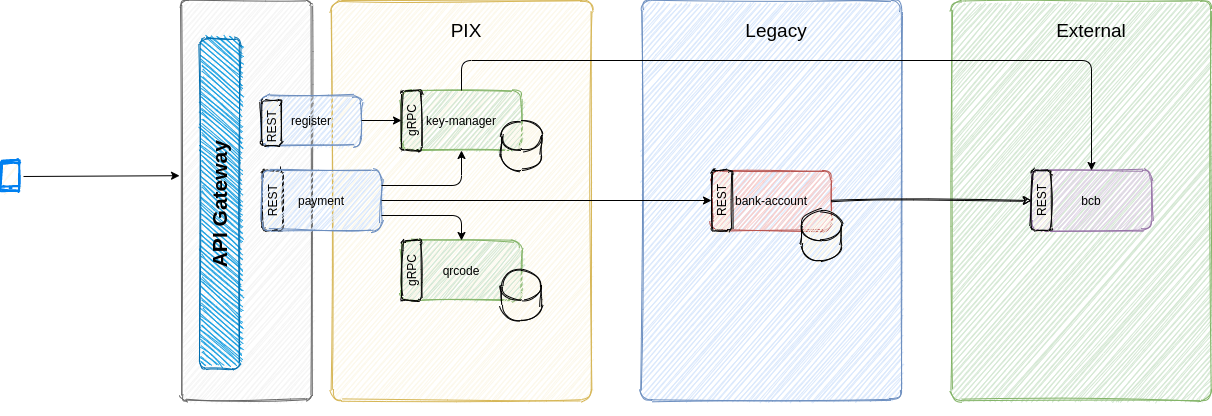

The diagram above was exported from draw.io. Its source (the exported page's mxGraphModel, read from the mxfile embedded in the PNG):
<mxGraphModel dx="2205" dy="722" grid="1" gridSize="10" guides="1" tooltips="1" connect="1" arrows="1" fold="1" page="1" pageScale="1" pageWidth="850" pageHeight="1100" math="0" shadow="0">
  <root>
    <mxCell id="0" />
    <mxCell id="1" parent="0" />
    <mxCell id="_PJ_vrmzQEdOFRAuDm_e-38" value="" style="rounded=1;whiteSpace=wrap;html=1;arcSize=4;strokeColor=#666666;fillColor=#f5f5f5;sketch=1;fontColor=#333333;" parent="1" vertex="1">
      <mxGeometry x="10" y="150" width="130" height="400" as="geometry" />
    </mxCell>
    <mxCell id="_PJ_vrmzQEdOFRAuDm_e-26" value="" style="rounded=1;whiteSpace=wrap;html=1;sketch=1;fillColor=#FCF8EB;" parent="1" vertex="1">
      <mxGeometry x="91.25" y="320" width="20" height="60" as="geometry" />
    </mxCell>
    <mxCell id="_PJ_vrmzQEdOFRAuDm_e-12" value="" style="rounded=1;whiteSpace=wrap;html=1;arcSize=4;strokeColor=#82b366;fillColor=#d5e8d4;sketch=1;" parent="1" vertex="1">
      <mxGeometry x="780" y="150" width="260" height="400" as="geometry" />
    </mxCell>
    <mxCell id="_PJ_vrmzQEdOFRAuDm_e-9" value="" style="rounded=1;whiteSpace=wrap;html=1;arcSize=4;strokeColor=#6c8ebf;fillColor=#dae8fc;sketch=1;" parent="1" vertex="1">
      <mxGeometry x="470" y="150" width="260" height="400" as="geometry" />
    </mxCell>
    <mxCell id="_PJ_vrmzQEdOFRAuDm_e-10" value="&lt;font style=&quot;font-size: 19px&quot;&gt;Legacy&lt;/font&gt;" style="text;html=1;strokeColor=none;fillColor=none;align=center;verticalAlign=middle;whiteSpace=wrap;rounded=0;sketch=1;" parent="1" vertex="1">
      <mxGeometry x="510" y="170" width="190" height="20" as="geometry" />
    </mxCell>
    <mxCell id="_PJ_vrmzQEdOFRAuDm_e-7" value="" style="rounded=1;whiteSpace=wrap;html=1;arcSize=4;strokeColor=#d6b656;fillColor=#FCF8EB;sketch=1;" parent="1" vertex="1">
      <mxGeometry x="160" y="150" width="260" height="400" as="geometry" />
    </mxCell>
    <mxCell id="_PJ_vrmzQEdOFRAuDm_e-1" value="key-manager" style="rounded=1;whiteSpace=wrap;html=1;fillColor=#d5e8d4;strokeColor=#82b366;sketch=1;" parent="1" vertex="1">
      <mxGeometry x="230" y="240" width="120" height="60" as="geometry" />
    </mxCell>
    <mxCell id="_PJ_vrmzQEdOFRAuDm_e-3" value="bcb" style="rounded=1;whiteSpace=wrap;html=1;fillColor=#e1d5e7;strokeColor=#9673a6;sketch=1;" parent="1" vertex="1">
      <mxGeometry x="860" y="320" width="120" height="60" as="geometry" />
    </mxCell>
    <mxCell id="_PJ_vrmzQEdOFRAuDm_e-4" value="qrcode" style="rounded=1;whiteSpace=wrap;html=1;fillColor=#d5e8d4;strokeColor=#82b366;sketch=1;" parent="1" vertex="1">
      <mxGeometry x="230" y="390" width="120" height="60" as="geometry" />
    </mxCell>
    <mxCell id="_PJ_vrmzQEdOFRAuDm_e-5" value="bank-account" style="rounded=1;whiteSpace=wrap;html=1;fillColor=#f8cecc;strokeColor=#b85450;sketch=1;" parent="1" vertex="1">
      <mxGeometry x="540" y="320" width="120" height="60" as="geometry" />
    </mxCell>
    <mxCell id="_PJ_vrmzQEdOFRAuDm_e-6" value="payment" style="rounded=1;whiteSpace=wrap;html=1;fillColor=#dae8fc;strokeColor=#6c8ebf;sketch=1;" parent="1" vertex="1">
      <mxGeometry x="90" y="320" width="120" height="60" as="geometry" />
    </mxCell>
    <mxCell id="_PJ_vrmzQEdOFRAuDm_e-8" value="&lt;font style=&quot;font-size: 19px&quot;&gt;PIX&lt;/font&gt;" style="text;html=1;strokeColor=none;fillColor=none;align=center;verticalAlign=middle;whiteSpace=wrap;rounded=0;sketch=1;" parent="1" vertex="1">
      <mxGeometry x="200" y="170" width="190" height="20" as="geometry" />
    </mxCell>
    <mxCell id="_PJ_vrmzQEdOFRAuDm_e-13" value="register" style="rounded=1;whiteSpace=wrap;html=1;fillColor=#dae8fc;strokeColor=#6c8ebf;sketch=1;" parent="1" vertex="1">
      <mxGeometry x="90" y="245" width="100" height="50" as="geometry" />
    </mxCell>
    <mxCell id="_PJ_vrmzQEdOFRAuDm_e-14" value="&lt;font style=&quot;font-size: 19px&quot;&gt;External&lt;/font&gt;" style="text;html=1;strokeColor=none;fillColor=none;align=center;verticalAlign=middle;whiteSpace=wrap;rounded=0;sketch=1;" parent="1" vertex="1">
      <mxGeometry x="825" y="170" width="190" height="20" as="geometry" />
    </mxCell>
    <mxCell id="_PJ_vrmzQEdOFRAuDm_e-15" value="" style="endArrow=classic;html=1;entryX=0;entryY=0.5;entryDx=0;entryDy=0;exitX=1;exitY=0.5;exitDx=0;exitDy=0;sketch=1;" parent="1" source="_PJ_vrmzQEdOFRAuDm_e-5" target="_PJ_vrmzQEdOFRAuDm_e-3" edge="1">
      <mxGeometry width="50" height="50" relative="1" as="geometry">
        <mxPoint x="360" y="440" as="sourcePoint" />
        <mxPoint x="410" y="390" as="targetPoint" />
      </mxGeometry>
    </mxCell>
    <mxCell id="_PJ_vrmzQEdOFRAuDm_e-16" value="" style="rounded=1;whiteSpace=wrap;html=1;sketch=1;fillColor=#FCF8EB;" parent="1" vertex="1">
      <mxGeometry x="230" y="240" width="20" height="60" as="geometry" />
    </mxCell>
    <mxCell id="_PJ_vrmzQEdOFRAuDm_e-17" value="gRPC" style="text;html=1;strokeColor=none;fillColor=none;align=center;verticalAlign=middle;whiteSpace=wrap;rounded=0;sketch=1;rotation=-90;" parent="1" vertex="1">
      <mxGeometry x="220" y="260" width="40" height="20" as="geometry" />
    </mxCell>
    <mxCell id="_PJ_vrmzQEdOFRAuDm_e-19" value="" style="rounded=1;whiteSpace=wrap;html=1;sketch=1;fillColor=#FCF8EB;" parent="1" vertex="1">
      <mxGeometry x="230" y="390" width="20" height="60" as="geometry" />
    </mxCell>
    <mxCell id="_PJ_vrmzQEdOFRAuDm_e-20" value="gRPC" style="text;html=1;strokeColor=none;fillColor=none;align=center;verticalAlign=middle;whiteSpace=wrap;rounded=0;sketch=1;rotation=-90;" parent="1" vertex="1">
      <mxGeometry x="220" y="410" width="40" height="20" as="geometry" />
    </mxCell>
    <mxCell id="_PJ_vrmzQEdOFRAuDm_e-21" value="" style="rounded=1;whiteSpace=wrap;html=1;sketch=1;fillColor=#FCF8EB;" parent="1" vertex="1">
      <mxGeometry x="90" y="250" width="20" height="45" as="geometry" />
    </mxCell>
    <mxCell id="_PJ_vrmzQEdOFRAuDm_e-22" value="REST" style="text;html=1;strokeColor=none;fillColor=none;align=center;verticalAlign=middle;whiteSpace=wrap;rounded=0;sketch=1;rotation=-90;" parent="1" vertex="1">
      <mxGeometry x="91.25" y="266.25" width="17.5" height="20" as="geometry" />
    </mxCell>
    <mxCell id="_PJ_vrmzQEdOFRAuDm_e-24" value="REST" style="text;html=1;strokeColor=none;fillColor=none;align=center;verticalAlign=middle;whiteSpace=wrap;rounded=0;sketch=1;rotation=-90;" parent="1" vertex="1">
      <mxGeometry x="81.25" y="340" width="40" height="20" as="geometry" />
    </mxCell>
    <mxCell id="_PJ_vrmzQEdOFRAuDm_e-29" value="" style="rounded=1;whiteSpace=wrap;html=1;sketch=1;fillColor=#FCF8EB;" parent="1" vertex="1">
      <mxGeometry x="540" y="320" width="20" height="60" as="geometry" />
    </mxCell>
    <mxCell id="_PJ_vrmzQEdOFRAuDm_e-30" value="REST" style="text;html=1;strokeColor=none;fillColor=none;align=center;verticalAlign=middle;whiteSpace=wrap;rounded=0;sketch=1;rotation=-90;" parent="1" vertex="1">
      <mxGeometry x="530" y="340" width="40" height="20" as="geometry" />
    </mxCell>
    <mxCell id="_PJ_vrmzQEdOFRAuDm_e-31" value="" style="shape=cylinder3;whiteSpace=wrap;html=1;boundedLbl=1;backgroundOutline=1;size=15;sketch=1;fillColor=#FCF8EB;" parent="1" vertex="1">
      <mxGeometry x="330" y="270" width="40" height="50" as="geometry" />
    </mxCell>
    <mxCell id="_PJ_vrmzQEdOFRAuDm_e-32" value="" style="shape=cylinder3;whiteSpace=wrap;html=1;boundedLbl=1;backgroundOutline=1;size=15;sketch=1;fillColor=#FCF8EB;" parent="1" vertex="1">
      <mxGeometry x="330" y="420" width="40" height="50" as="geometry" />
    </mxCell>
    <mxCell id="_PJ_vrmzQEdOFRAuDm_e-33" value="" style="shape=cylinder3;whiteSpace=wrap;html=1;boundedLbl=1;backgroundOutline=1;size=15;sketch=1;fillColor=#FCF8EB;" parent="1" vertex="1">
      <mxGeometry x="630" y="360" width="40" height="50" as="geometry" />
    </mxCell>
    <mxCell id="_PJ_vrmzQEdOFRAuDm_e-34" value="" style="endArrow=classic;html=1;exitX=1;exitY=0.5;exitDx=0;exitDy=0;entryX=0.5;entryY=0;entryDx=0;entryDy=0;" parent="1" source="_PJ_vrmzQEdOFRAuDm_e-6" target="_PJ_vrmzQEdOFRAuDm_e-30" edge="1">
      <mxGeometry width="50" height="50" relative="1" as="geometry">
        <mxPoint x="360" y="440" as="sourcePoint" />
        <mxPoint x="410" y="390" as="targetPoint" />
      </mxGeometry>
    </mxCell>
    <mxCell id="_PJ_vrmzQEdOFRAuDm_e-35" value="" style="endArrow=classic;html=1;entryX=0.5;entryY=1;entryDx=0;entryDy=0;exitX=1;exitY=0.25;exitDx=0;exitDy=0;" parent="1" source="_PJ_vrmzQEdOFRAuDm_e-6" target="_PJ_vrmzQEdOFRAuDm_e-1" edge="1">
      <mxGeometry width="50" height="50" relative="1" as="geometry">
        <mxPoint x="360" y="440" as="sourcePoint" />
        <mxPoint x="410" y="390" as="targetPoint" />
        <Array as="points">
          <mxPoint x="290" y="335" />
        </Array>
      </mxGeometry>
    </mxCell>
    <mxCell id="_PJ_vrmzQEdOFRAuDm_e-36" value="" style="endArrow=classic;html=1;exitX=1;exitY=0.75;exitDx=0;exitDy=0;entryX=0.5;entryY=0;entryDx=0;entryDy=0;" parent="1" source="_PJ_vrmzQEdOFRAuDm_e-6" target="_PJ_vrmzQEdOFRAuDm_e-4" edge="1">
      <mxGeometry width="50" height="50" relative="1" as="geometry">
        <mxPoint x="360" y="440" as="sourcePoint" />
        <mxPoint x="410" y="390" as="targetPoint" />
        <Array as="points">
          <mxPoint x="290" y="365" />
        </Array>
      </mxGeometry>
    </mxCell>
    <mxCell id="_PJ_vrmzQEdOFRAuDm_e-37" value="" style="endArrow=classic;html=1;entryX=0.5;entryY=0;entryDx=0;entryDy=0;exitX=1;exitY=0.5;exitDx=0;exitDy=0;" parent="1" source="_PJ_vrmzQEdOFRAuDm_e-13" target="_PJ_vrmzQEdOFRAuDm_e-17" edge="1">
      <mxGeometry width="50" height="50" relative="1" as="geometry">
        <mxPoint x="70" y="440" as="sourcePoint" />
        <mxPoint x="120" y="390" as="targetPoint" />
      </mxGeometry>
    </mxCell>
    <mxCell id="_PJ_vrmzQEdOFRAuDm_e-41" value="" style="group;rotation=-90;" parent="1" vertex="1" connectable="0">
      <mxGeometry x="-80" y="380" width="330" height="40" as="geometry" />
    </mxCell>
    <mxCell id="_PJ_vrmzQEdOFRAuDm_e-39" value="" style="rounded=1;whiteSpace=wrap;html=1;sketch=1;fillColor=#1ba1e2;strokeColor=#006EAF;fontColor=#ffffff;rotation=-90;" parent="_PJ_vrmzQEdOFRAuDm_e-41" vertex="1">
      <mxGeometry x="-36.666666666666664" y="-46.666666666666664" width="330" height="40" as="geometry" />
    </mxCell>
    <mxCell id="_PJ_vrmzQEdOFRAuDm_e-40" value="API Gateway" style="text;html=1;strokeColor=none;fillColor=none;align=center;verticalAlign=middle;whiteSpace=wrap;rounded=0;sketch=1;fontSize=21;fontStyle=1;rotation=-90;" parent="_PJ_vrmzQEdOFRAuDm_e-41" vertex="1">
      <mxGeometry x="-36.666666666666664" y="-33.33333333333333" width="330" height="13.333333333333332" as="geometry" />
    </mxCell>
    <mxCell id="_PJ_vrmzQEdOFRAuDm_e-48" value="" style="html=1;verticalLabelPosition=bottom;align=center;labelBackgroundColor=#ffffff;verticalAlign=top;strokeWidth=2;strokeColor=#0080F0;shadow=0;dashed=0;shape=mxgraph.ios7.icons.smartphone;sketch=1;fillColor=#FCF8EB;fontSize=21;" parent="1" vertex="1">
      <mxGeometry x="-170" y="310" width="18" height="30" as="geometry" />
    </mxCell>
    <mxCell id="_PJ_vrmzQEdOFRAuDm_e-49" value="" style="endArrow=classic;html=1;fontSize=21;exitX=1.222;exitY=0.533;exitDx=0;exitDy=0;exitPerimeter=0;entryX=-0.015;entryY=0.438;entryDx=0;entryDy=0;entryPerimeter=0;" parent="1" source="_PJ_vrmzQEdOFRAuDm_e-48" target="_PJ_vrmzQEdOFRAuDm_e-38" edge="1">
      <mxGeometry width="50" height="50" relative="1" as="geometry">
        <mxPoint x="150" y="440" as="sourcePoint" />
        <mxPoint x="200" y="390" as="targetPoint" />
      </mxGeometry>
    </mxCell>
    <mxCell id="_PJ_vrmzQEdOFRAuDm_e-50" value="" style="rounded=1;whiteSpace=wrap;html=1;sketch=1;fillColor=#FCF8EB;" parent="1" vertex="1">
      <mxGeometry x="860" y="320" width="20" height="60" as="geometry" />
    </mxCell>
    <mxCell id="_PJ_vrmzQEdOFRAuDm_e-51" value="REST" style="text;html=1;strokeColor=none;fillColor=none;align=center;verticalAlign=middle;whiteSpace=wrap;rounded=0;sketch=1;rotation=-90;" parent="1" vertex="1">
      <mxGeometry x="850" y="340" width="40" height="20" as="geometry" />
    </mxCell>
    <mxCell id="Bwuch_Z5mjwXCrFx4H3W-1" value="" style="endArrow=classic;html=1;fontSize=21;exitX=0.5;exitY=0;exitDx=0;exitDy=0;entryX=0.5;entryY=0;entryDx=0;entryDy=0;" parent="1" source="_PJ_vrmzQEdOFRAuDm_e-1" target="_PJ_vrmzQEdOFRAuDm_e-3" edge="1">
      <mxGeometry width="50" height="50" relative="1" as="geometry">
        <mxPoint x="420" y="440" as="sourcePoint" />
        <mxPoint x="470" y="390" as="targetPoint" />
        <Array as="points">
          <mxPoint x="290" y="210" />
          <mxPoint x="920" y="210" />
        </Array>
      </mxGeometry>
    </mxCell>
  </root>
</mxGraphModel>